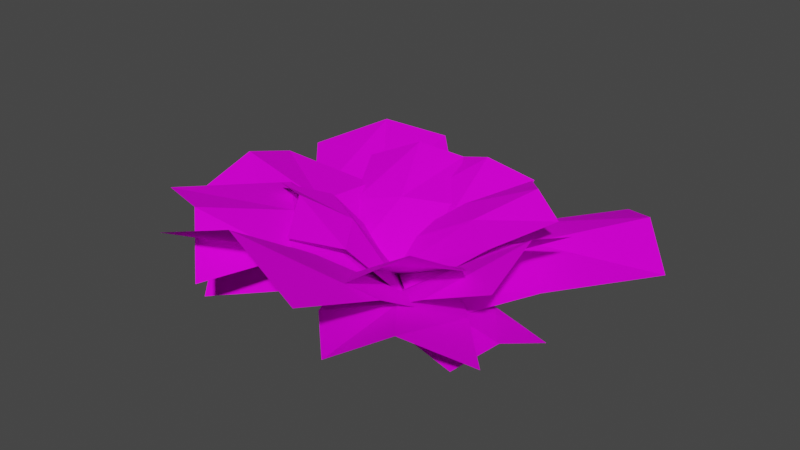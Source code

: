 # Source: Plant001.blend  (saved by Blender 3.1.7; exported with 4.5.12 LTS)
import bpy
from mathutils import Matrix  # noqa: F401  (used for matrix-valued properties, if any)

bpy.ops.wm.read_factory_settings(use_empty=True)
scene = bpy.context.scene
scene.name = 'Scene'

# ---- collections
col_collection = bpy.data.collections.new('Collection'); scene.collection.children.link(col_collection)

# ---- images (referenced by path relative to the original .blend; pixels are not part of the script)
import os
ASSET_DIR = os.environ.get("B2B_ASSET_DIR", "")  # directory of the original .blend (textures are referenced by path, not embedded)
HERE = os.path.dirname(os.path.abspath(__file__))  # packed textures are extracted next to this script under _unpacked/

def load_image(name, relpath, width, height, colorspace="sRGB"):
    """Load a texture the original file referenced (path relative to the .blend, or extracted next to this script)."""
    p = next((c for c in (os.path.join(HERE, relpath), os.path.join(ASSET_DIR, relpath)) if relpath and os.path.exists(c)), "")
    if p:
        img = bpy.data.images.load(p, check_existing=True)
        img.name = name
    else:  # same state as the original file: an image datablock whose file is absent (Cycles renders it pink)
        img = bpy.data.images.new(name, width, height)
        img.source = "FILE"
        img.filepath = "//" + (relpath or name)
    img.colorspace_settings.name = colorspace
    return img
img_t_foliage_png = load_image('T_Foliage.png', 'T_Foliage.png', 1024, 1024, 'sRGB')

# ---- materials (node trees are filled in below, after node groups)
mat_material = bpy.data.materials.new('Material')
mat_material.alpha_threshold = 0.0
mat_material.use_transparent_shadow = False
mat_material.line_color = (0.0, 0.0, 0.0, 1.0)

# ---- material node trees
mat_material.use_nodes = True; mat_material.node_tree.nodes.clear()
_N = mat_material.node_tree.nodes; _L = mat_material.node_tree.links
n0 = _N.new('ShaderNodeOutputMaterial'); n0.name = 'Material Output'; n0.location = (300, 300)
n1 = _N.new('ShaderNodeTexImage'); n1.name = 'Image Texture'; n1.location = (-279, 217)
n1.image = img_t_foliage_png
n2 = _N.new('ShaderNodeTexCoord'); n2.name = 'Texture Coordinate'; n2.location = (-463, 218)
n3 = _N.new('ShaderNodeBsdfPrincipled'); n3.name = 'Principled BSDF'; n3.location = (10, 300)
n3.distribution = 'GGX'
n3.subsurface_method = 'RANDOM_WALK_SKIN'
n3.inputs[2].default_value = 0.7699
n3.inputs[3].default_value = 1.45
n3.inputs[13].default_value = 0.05152
n3.inputs[27].default_value = (0.0, 0.0, 0.0, 1.0)
n3.inputs[28].default_value = 1.0
_L.new(n3.outputs[0], n0.inputs[0])
_L.new(n2.outputs[2], n1.inputs[0])
_L.new(n1.outputs[0], n3.inputs[0])
_L.new(n1.outputs[1], n3.inputs[4])
n0.is_active_output = True

# ---- world
world_world = bpy.data.worlds.new('World'); scene.world = world_world
world_world.use_nodes = True; world_world.node_tree.nodes.clear()
_N = world_world.node_tree.nodes; _L = world_world.node_tree.links
n0 = _N.new('ShaderNodeOutputWorld'); n0.name = 'World Output'; n0.location = (300, 300)
n1 = _N.new('ShaderNodeBackground'); n1.name = 'Background'; n1.location = (10, 300)
n1.inputs[0].default_value = (0.05088, 0.05088, 0.05088, 1.0)
_L.new(n1.outputs[0], n0.inputs[0])
n0.is_active_output = True
world_world.color = (0.05088, 0.05088, 0.05088)
world_world.use_sun_shadow = False
world_world.sun_shadow_jitter_overblur = 0.0

# ---- meshes
me_plane_017 = bpy.data.meshes.new('Plane.017')
me_plane_017.from_pydata([(-0.5379, -0.4045, 0.324), (-0.1654, -0.6398, 0.2317), (-0.1521, 0.1586, 0.04713), (0.171, -0.1459, 0.04713), (-0.3807, -0.05395, 0.264), (-0.05204, -0.3882, 0.2502), (-0.3345, -0.4832, 0.3521), (0.009457, 0.006384, 0.04713), (-0.1997, -0.2221, 0.2851), (0.2744, -0.6127, 0.1619), (0.5908, -0.3662, 0.1396), (-0.1468, -0.1222, -0.009791), (0.1586, 0.1301, -0.009791), (0.0533, -0.3932, 0.1172), (0.3824, -0.1354, 0.1024), (0.4112, -0.4866, 0.227), (0.0059, 0.003983, -0.009791), (0.2247, -0.2546, 0.1414), (-0.5222, -0.2264, 0.08603), (-0.3219, -0.4867, 0.06352), (-0.09577, 0.1305, -0.008818), (0.1076, -0.1226, -0.01076), (-0.3084, -0.03096, 0.1114), (-0.09931, -0.3021, 0.08701), (-0.4255, -0.3443, 0.1384), (0.0059, 0.003983, -0.009791), (-0.1979, -0.1739, 0.1216), (0.1457, 0.5401, 0.2145), (-0.2135, 0.5312, 0.202), (0.1829, 0.01609, -0.009791), (-0.1711, -0.008126, -0.009791), (0.2263, 0.2817, 0.165), (-0.148, 0.2704, 0.1562), (-0.01849, 0.5042, 0.263), (0.0059, 0.003983, -0.009791), (0.02951, 0.2669, 0.1795), (0.5223, 0.1579, 0.2853), (0.5142, -0.2168, 0.2623), (0.01586, 0.1888, -0.009182), (-0.00406, -0.1808, -0.0104), (0.2858, 0.1829, 0.1674), (0.2761, -0.2076, 0.1521), (0.4999, -0.01491, 0.3382), (0.0059, 0.003983, -0.009791), (0.2762, -0.02291, 0.1838), (-0.2329, -0.6892, 0.3863), (0.2826, -0.7116, 0.3637), (-0.2488, 0.003983, -0.009791), (0.2606, 0.003983, -0.009791), (-0.2724, -0.3534, 0.2391), (0.265, -0.3739, 0.2232), (0.0059, -0.6539, 0.4594), (0.0059, 0.003983, -0.009791), (0.01102, -0.3514, 0.2632), (-0.6523, 0.2081, 0.21), (-0.672, -0.214, 0.1839), (0.008923, 0.2127, -0.009104), (0.002877, -0.2048, -0.01048), (-0.2953, 0.2268, 0.186), (-0.3144, -0.2133, 0.1668), (-0.6404, 0.01199, 0.2756), (0.0059, 0.003983, -0.009791), (-0.3003, -0.005471, 0.2048), (-0.3359, 0.6861, 0.1977), (-0.6816, 0.3793, 0.1762), (0.1717, 0.1606, -0.01359), (-0.1599, -0.1526, -0.005996), (-0.09336, 0.4379, 0.1224), (-0.4527, 0.1171, 0.1136), (-0.4805, 0.5296, 0.2737), (0.0059, 0.003983, -0.009791), (-0.2791, 0.2654, 0.1564), (0.7305, 0.3459, 0.1545), (0.4101, 0.7062, 0.1293), (0.167, -0.1713, -0.01242), (-0.1552, 0.1792, -0.007165), (0.4743, 0.09257, 0.1123), (0.1403, 0.468, 0.08256), (0.5826, 0.5119, 0.2303), (0.0059, 0.003983, -0.009791), (0.2997, 0.2915, 0.1361), (0.2156, 0.4541, 0.05011), (-0.0643, 0.4996, 0.03202), (0.1444, -0.01773, -0.008575), (-0.1326, 0.02569, -0.01101), (0.1899, 0.2301, 0.03977), (-0.1019, 0.2779, 0.01878), (0.08696, 0.4845, 0.09222), (0.0059, 0.003983, -0.009791), (0.0365, 0.2593, 0.0477), (0.4624, -0.321, 0.05384), (0.5702, -0.01965, 0.0387), (-0.04657, -0.1453, -0.008419), (0.05837, 0.1532, -0.01116), (0.2191, -0.2465, 0.0446), (0.3319, 0.06746, 0.02502), (0.5225, -0.1844, 0.09912), (0.0059, 0.003983, -0.009791), (0.283, -0.08227, 0.0522), (-0.3264, -0.1542, 0.314), (-0.08628, -0.3653, 0.2879), (-0.1197, 0.1211, 0.0417), (0.1295, -0.07289, 0.0219), (-0.2488, -0.003446, 0.2434), (0.003396, -0.2212, 0.2225), (-0.1833, -0.2145, 0.3379), (0.004908, 0.02411, 0.0318), (-0.08625, -0.0911, 0.2428), (0.4151, 0.2605, 0.2587), (0.1819, 0.4695, 0.2478), (0.1254, -0.09411, 0.06326), (-0.1136, 0.1021, 0.06326), (0.3117, 0.04842, 0.2156), (0.06754, 0.265, 0.2079), (0.2894, 0.3359, 0.301), (0.0059, 0.003983, 0.06326), (0.178, 0.1566, 0.2282), (0.4254, -0.2071, 0.2978), (0.1964, -0.4398, 0.2778), (0.1227, 0.1153, 0.04119), (-0.1109, -0.1073, 0.04013), (0.2904, -0.04988, 0.1951), (0.05083, -0.2918, 0.1818), (0.308, -0.3033, 0.344), (0.0059, 0.003983, 0.04066), (0.1613, -0.1746, 0.2094), (-0.1224, 0.5101, 0.2334), (-0.4035, 0.3566, 0.2136), (0.141, 0.08368, 0.06733), (-0.1318, -0.07678, 0.06629), (0.01614, 0.2867, 0.18), (-0.2764, 0.1258, 0.1654), (-0.2447, 0.4252, 0.2831), (0.004612, 0.003447, 0.06681), (-0.1362, 0.1985, 0.1942)], [], [(8, 5, 3, 7), (6, 1, 5, 8), (0, 6, 8, 4), (4, 8, 7, 2), (17, 14, 12, 16), (15, 10, 14, 17), (9, 15, 17, 13), (13, 17, 16, 11), (26, 23, 21, 25), (24, 19, 23, 26), (18, 24, 26, 22), (22, 26, 25, 20), (35, 32, 30, 34), (33, 28, 32, 35), (27, 33, 35, 31), (31, 35, 34, 29), (44, 41, 39, 43), (42, 37, 41, 44), (36, 42, 44, 40), (40, 44, 43, 38), (53, 50, 48, 52), (51, 46, 50, 53), (45, 51, 53, 49), (49, 53, 52, 47), (62, 59, 57, 61), (60, 55, 59, 62), (54, 60, 62, 58), (58, 62, 61, 56), (71, 68, 66, 70), (69, 64, 68, 71), (63, 69, 71, 67), (67, 71, 70, 65), (80, 77, 75, 79), (78, 73, 77, 80), (72, 78, 80, 76), (76, 80, 79, 74), (89, 86, 84, 88), (87, 82, 86, 89), (81, 87, 89, 85), (85, 89, 88, 83), (98, 95, 93, 97), (96, 91, 95, 98), (90, 96, 98, 94), (94, 98, 97, 92), (107, 104, 102, 106), (105, 100, 104, 107), (99, 105, 107, 103), (103, 107, 106, 101), (116, 113, 111, 115), (114, 109, 113, 116), (108, 114, 116, 112), (112, 116, 115, 110), (125, 122, 120, 124), (123, 118, 122, 125), (117, 123, 125, 121), (121, 125, 124, 119), (134, 131, 129, 133), (132, 127, 131, 134), (126, 132, 134, 130), (130, 134, 133, 128)])
_uv = me_plane_017.uv_layers.new(name='UVMap')
_uv.uv.foreach_set('vector', [0.585, 0.8115, 0.4743, 0.8115, 0.4743, 0.6242, 0.585, 0.6242, 0.585, 0.9989, 0.4743, 0.9989, 0.4743, 0.8115, 0.585, 0.8115, 0.6956, 0.9989, 0.585, 0.9989, 0.585, 0.8115, 0.6956, 0.8115, 0.6956, 0.8115, 0.585, 0.8115, 0.585, 0.6242, 0.6956, 0.6242, 0.585, 0.8115, 0.4743, 0.8115, 0.4743, 0.6242, 0.585, 0.6242, 0.585, 0.9989, 0.4743, 0.9989, 0.4743, 0.8115, 0.585, 0.8115, 0.6956, 0.9989, 0.585, 0.9989, 0.585, 0.8115, 0.6956, 0.8115, 0.6956, 0.8115, 0.585, 0.8115, 0.585, 0.6242, 0.6956, 0.6242, 0.585, 0.8115, 0.4743, 0.8115, 0.4743, 0.6242, 0.585, 0.6242, 0.585, 0.9989, 0.4743, 0.9989, 0.4743, 0.8115, 0.585, 0.8115, 0.6956, 0.9989, 0.585, 0.9989, 0.585, 0.8115, 0.6956, 0.8115, 0.6956, 0.8115, 0.585, 0.8115, 0.585, 0.6242, 0.6956, 0.6242, 0.585, 0.8115, 0.4743, 0.8115, 0.4743, 0.6242, 0.585, 0.6242, 0.585, 0.9989, 0.4743, 0.9989, 0.4743, 0.8115, 0.585, 0.8115, 0.6956, 0.9989, 0.585, 0.9989, 0.585, 0.8115, 0.6956, 0.8115, 0.6956, 0.8115, 0.585, 0.8115, 0.585, 0.6242, 0.6956, 0.6242, 0.585, 0.8115, 0.4743, 0.8115, 0.4743, 0.6242, 0.585, 0.6242, 0.585, 0.9989, 0.4743, 0.9989, 0.4743, 0.8115, 0.585, 0.8115, 0.6956, 0.9989, 0.585, 0.9989, 0.585, 0.8115, 0.6956, 0.8115, 0.6956, 0.8115, 0.585, 0.8115, 0.585, 0.6242, 0.6956, 0.6242, 0.585, 0.8115, 0.4743, 0.8115, 0.4743, 0.6242, 0.585, 0.6242, 0.585, 0.9989, 0.4743, 0.9989, 0.4743, 0.8115, 0.585, 0.8115, 0.6956, 0.9989, 0.585, 0.9989, 0.585, 0.8115, 0.6956, 0.8115, 0.6956, 0.8115, 0.585, 0.8115, 0.585, 0.6242, 0.6956, 0.6242, 0.585, 0.8115, 0.4743, 0.8115, 0.4743, 0.6242, 0.585, 0.6242, 0.585, 0.9989, 0.4743, 0.9989, 0.4743, 0.8115, 0.585, 0.8115, 0.6956, 0.9989, 0.585, 0.9989, 0.585, 0.8115, 0.6956, 0.8115, 0.6956, 0.8115, 0.585, 0.8115, 0.585, 0.6242, 0.6956, 0.6242, 0.585, 0.8115, 0.4743, 0.8115, 0.4743, 0.6242, 0.585, 0.6242, 0.585, 0.9989, 0.4743, 0.9989, 0.4743, 0.8115, 0.585, 0.8115, 0.6956, 0.9989, 0.585, 0.9989, 0.585, 0.8115, 0.6956, 0.8115, 0.6956, 0.8115, 0.585, 0.8115, 0.585, 0.6242, 0.6956, 0.6242, 0.585, 0.8115, 0.4743, 0.8115, 0.4743, 0.6242, 0.585, 0.6242, 0.585, 0.9989, 0.4743, 0.9989, 0.4743, 0.8115, 0.585, 0.8115, 0.6956, 0.9989, 0.585, 0.9989, 0.585, 0.8115, 0.6956, 0.8115, 0.6956, 0.8115, 0.585, 0.8115, 0.585, 0.6242, 0.6956, 0.6242, 0.8486, 0.8125, 0.738, 0.8125, 0.738, 0.6251, 0.8486, 0.6251, 0.8486, 0.9999, 0.738, 0.9999, 0.738, 0.8125, 0.8486, 0.8125, 0.9593, 0.9999, 0.8486, 0.9999, 0.8486, 0.8125, 0.9593, 0.8125, 0.9593, 0.8125, 0.8486, 0.8125, 0.8486, 0.6251, 0.9593, 0.6251, 0.8486, 0.8125, 0.738, 0.8125, 0.738, 0.6251, 0.8486, 0.6251, 0.8486, 0.9999, 0.738, 0.9999, 0.738, 0.8125, 0.8486, 0.8125, 0.9593, 0.9999, 0.8486, 0.9999, 0.8486, 0.8125, 0.9593, 0.8125, 0.9593, 0.8125, 0.8486, 0.8125, 0.8486, 0.6251, 0.9593, 0.6251, 0.8486, 0.8125, 0.738, 0.8125, 0.738, 0.6251, 0.8486, 0.6251, 0.8486, 0.9999, 0.738, 0.9999, 0.738, 0.8125, 0.8486, 0.8125, 0.9593, 0.9999, 0.8486, 0.9999, 0.8486, 0.8125, 0.9593, 0.8125, 0.9593, 0.8125, 0.8486, 0.8125, 0.8486, 0.6251, 0.9593, 0.6251, 0.585, 0.8115, 0.4743, 0.8115, 0.4743, 0.6242, 0.585, 0.6242, 0.585, 0.9989, 0.4743, 0.9989, 0.4743, 0.8115, 0.585, 0.8115, 0.6956, 0.9989, 0.585, 0.9989, 0.585, 0.8115, 0.6956, 0.8115, 0.6956, 0.8115, 0.585, 0.8115, 0.585, 0.6242, 0.6956, 0.6242, 0.585, 0.8115, 0.4743, 0.8115, 0.4743, 0.6242, 0.585, 0.6242, 0.585, 0.9989, 0.4743, 0.9989, 0.4743, 0.8115, 0.585, 0.8115, 0.6956, 0.9989, 0.585, 0.9989, 0.585, 0.8115, 0.6956, 0.8115, 0.6956, 0.8115, 0.585, 0.8115, 0.585, 0.6242, 0.6956, 0.6242, 0.585, 0.8115, 0.4743, 0.8115, 0.4743, 0.6242, 0.585, 0.6242, 0.585, 0.9989, 0.4743, 0.9989, 0.4743, 0.8115, 0.585, 0.8115, 0.6956, 0.9989, 0.585, 0.9989, 0.585, 0.8115, 0.6956, 0.8115, 0.6956, 0.8115, 0.585, 0.8115, 0.585, 0.6242, 0.6956, 0.6242])
me_plane_017.materials.append(mat_material)
me_plane_017.use_remesh_fix_poles = True
me_plane_017.use_remesh_preserve_attributes = False
me_plane_017.update()

# ---- objects
ob_fern = bpy.data.objects.new('Fern', me_plane_017)

# ---- transforms, parenting, visibility, modifiers, constraints
ob_fern.location = (0.0, 0.0, 0.0)

# ---- collection membership
col_collection.objects.link(ob_fern)

# ---- scene / render settings (as saved in the file)
scene.frame_start = 1; scene.frame_end = 250; scene.frame_set(1)
scene.render.engine = 'BLENDER_EEVEE_NEXT'
scene.cycles.sampling_pattern = 'TABULATED_SOBOL'
scene.cycles.use_light_tree = False
scene.view_settings.view_transform = 'Filmic'
bpy.context.view_layer.update()

# ---- added for rendering (the .blend has no active camera and no usable light): camera, sun
cam_auto = bpy.data.cameras.new('AutoCamera')
cam_auto.lens = 50.0
cam_auto.sensor_width = 36.0
cam_auto.clip_end = 1000.0
ob_auto_camera = bpy.data.objects.new('AutoCamera', cam_auto)
scene.collection.objects.link(ob_auto_camera)
ob_auto_camera.location = (1.92682, -2.28554, 1.74482)
ob_auto_camera.rotation_euler = (1.09748, -7.21219e-08, 0.694738)
scene.camera = ob_auto_camera
light_auto_sun = bpy.data.lights.new('AutoSun', 'SUN')
light_auto_sun.energy = 3.0
light_auto_sun.angle = 0.0523599
ob_auto_sun = bpy.data.objects.new('AutoSun', light_auto_sun)
scene.collection.objects.link(ob_auto_sun)
ob_auto_sun.rotation_euler = (0.872665, 0.174533, 0.523599)
bpy.context.view_layer.update()
